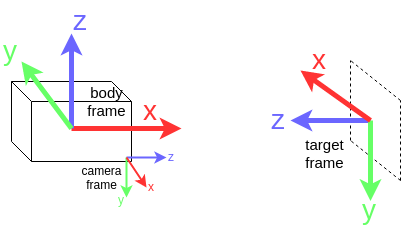

The diagram above was exported from draw.io. Its source (the exported page's mxGraphModel, read from the mxfile embedded in the PNG):
<mxGraphModel dx="733" dy="414" grid="1" gridSize="10" guides="1" tooltips="1" connect="1" arrows="1" fold="1" page="1" pageScale="1" pageWidth="850" pageHeight="1100" background="#ffffff" math="0" shadow="0">
  <root>
    <mxCell id="0" />
    <mxCell id="1" parent="0" />
    <mxCell id="55dfff28c0cc084a-44" value="" style="shape=cube;whiteSpace=wrap;html=1;fontSize=28;fillColor=none;" vertex="1" parent="1">
      <mxGeometry x="230" y="281" width="120" height="80" as="geometry" />
    </mxCell>
    <mxCell id="55dfff28c0cc084a-2" value="" style="endArrow=none;html=1;strokeWidth=1;fontSize=28;strokeColor=#000000;endFill=0;dashed=1;" edge="1" parent="1">
      <mxGeometry width="50" height="50" relative="1" as="geometry">
        <mxPoint x="569" y="340" as="sourcePoint" />
        <mxPoint x="569" y="260" as="targetPoint" />
      </mxGeometry>
    </mxCell>
    <mxCell id="55dfff28c0cc084a-3" value="" style="endArrow=none;html=1;strokeWidth=1;fontSize=28;strokeColor=#000000;endFill=0;dashed=1;" edge="1" parent="1">
      <mxGeometry x="619" y="300" width="50" height="50" as="geometry">
        <mxPoint x="619" y="380" as="sourcePoint" />
        <mxPoint x="619" y="300" as="targetPoint" />
      </mxGeometry>
    </mxCell>
    <mxCell id="55dfff28c0cc084a-4" value="" style="endArrow=none;html=1;strokeWidth=1;fontSize=28;strokeColor=#000000;endFill=0;dashed=1;" edge="1" parent="1">
      <mxGeometry x="589" y="280" width="50" height="50" as="geometry">
        <mxPoint x="619" y="300" as="sourcePoint" />
        <mxPoint x="569" y="260" as="targetPoint" />
      </mxGeometry>
    </mxCell>
    <mxCell id="55dfff28c0cc084a-5" value="" style="endArrow=none;html=1;strokeWidth=1;fontSize=28;strokeColor=#000000;endFill=0;dashed=1;" edge="1" parent="1">
      <mxGeometry x="589" y="360" width="50" height="50" as="geometry">
        <mxPoint x="619" y="380" as="sourcePoint" />
        <mxPoint x="569" y="340" as="targetPoint" />
      </mxGeometry>
    </mxCell>
    <mxCell id="55dfff28c0cc084a-7" value="" style="endArrow=classic;html=1;strokeWidth=5;fontSize=28;strokeColor=#6B66FF;endFill=1;" edge="1" parent="1">
      <mxGeometry x="589" y="240" width="50" height="50" as="geometry">
        <mxPoint x="589" y="320" as="sourcePoint" />
        <mxPoint x="509" y="320" as="targetPoint" />
      </mxGeometry>
    </mxCell>
    <mxCell id="55dfff28c0cc084a-9" value="" style="endArrow=classic;html=1;strokeWidth=5;fontSize=28;strokeColor=#66FF66;endFill=1;" edge="1" parent="1">
      <mxGeometry x="589" y="240" width="50" height="50" as="geometry">
        <mxPoint x="589" y="320" as="sourcePoint" />
        <mxPoint x="589" y="400.4761904761905" as="targetPoint" />
      </mxGeometry>
    </mxCell>
    <mxCell id="55dfff28c0cc084a-10" value="" style="endArrow=classic;html=1;strokeWidth=5;fontSize=28;strokeColor=#FF3333;endFill=1;" edge="1" parent="1">
      <mxGeometry x="559" y="300" width="50" height="50" as="geometry">
        <mxPoint x="589" y="320" as="sourcePoint" />
        <mxPoint x="519" y="270" as="targetPoint" />
      </mxGeometry>
    </mxCell>
    <mxCell id="55dfff28c0cc084a-11" value="x" style="text;html=1;resizable=0;points=[];autosize=1;align=left;verticalAlign=top;spacingTop=-4;fontSize=28;fontColor=#FF3333;" vertex="1" parent="1">
      <mxGeometry x="529" y="240" width="30" height="40" as="geometry" />
    </mxCell>
    <mxCell id="55dfff28c0cc084a-12" value="y" style="text;html=1;resizable=0;points=[];autosize=1;align=left;verticalAlign=top;spacingTop=-4;fontSize=28;strokeColor=none;fontColor=#66FF66;" vertex="1" parent="1">
      <mxGeometry x="579" y="390" width="30" height="40" as="geometry" />
    </mxCell>
    <mxCell id="55dfff28c0cc084a-13" value="z" style="text;html=1;resizable=0;points=[];autosize=1;align=left;verticalAlign=top;spacingTop=-4;fontSize=28;fontColor=#6B66FF;" vertex="1" parent="1">
      <mxGeometry x="488" y="300" width="30" height="40" as="geometry" />
    </mxCell>
    <mxCell id="55dfff28c0cc084a-38" value="" style="endArrow=classic;html=1;strokeWidth=5;fontSize=28;strokeColor=#FF3333;endFill=1;" edge="1" parent="1">
      <mxGeometry x="290" y="248" width="50" height="50" as="geometry">
        <mxPoint x="290" y="328" as="sourcePoint" />
        <mxPoint x="400" y="328" as="targetPoint" />
      </mxGeometry>
    </mxCell>
    <mxCell id="55dfff28c0cc084a-39" value="" style="endArrow=classic;html=1;strokeWidth=5;fontSize=28;strokeColor=#6B66FF;endFill=1;" edge="1" parent="1">
      <mxGeometry x="290" y="248" width="50" height="50" as="geometry">
        <mxPoint x="290" y="328" as="sourcePoint" />
        <mxPoint x="290" y="233" as="targetPoint" />
      </mxGeometry>
    </mxCell>
    <mxCell id="55dfff28c0cc084a-40" value="" style="endArrow=classic;html=1;strokeWidth=5;fontSize=28;strokeColor=#66FF66;endFill=1;fontColor=#66FF66;" edge="1" parent="1">
      <mxGeometry x="260" y="308" width="50" height="50" as="geometry">
        <mxPoint x="290" y="328" as="sourcePoint" />
        <mxPoint x="240" y="261" as="targetPoint" />
      </mxGeometry>
    </mxCell>
    <mxCell id="55dfff28c0cc084a-42" value="y" style="text;html=1;resizable=0;points=[];autosize=1;align=left;verticalAlign=top;spacingTop=-4;fontSize=28;fontColor=#66FF66;" vertex="1" parent="1">
      <mxGeometry x="220" y="231" width="30" height="40" as="geometry" />
    </mxCell>
    <mxCell id="55dfff28c0cc084a-43" value="z" style="text;html=1;resizable=0;points=[];autosize=1;align=left;verticalAlign=top;spacingTop=-4;fontSize=28;fontColor=#6B66FF;" vertex="1" parent="1">
      <mxGeometry x="290" y="201" width="30" height="40" as="geometry" />
    </mxCell>
    <mxCell id="55dfff28c0cc084a-49" value="x" style="text;html=1;resizable=0;points=[];autosize=1;align=left;verticalAlign=top;spacingTop=-4;fontSize=28;fontColor=#FF3333;" vertex="1" parent="1">
      <mxGeometry x="360" y="291" width="30" height="40" as="geometry" />
    </mxCell>
    <mxCell id="55dfff28c0cc084a-50" value="&lt;font color=&quot;#000000&quot; style=&quot;font-size: 15px&quot;&gt;body&lt;/font&gt;&lt;div&gt;&lt;font color=&quot;#000000&quot; style=&quot;font-size: 15px&quot;&gt;frame&lt;/font&gt;&lt;/div&gt;" style="text;html=1;strokeColor=none;fillColor=none;align=center;verticalAlign=middle;whiteSpace=wrap;overflow=hidden;fontSize=15;fontColor=#66FF66;" vertex="1" parent="1">
      <mxGeometry x="285" y="281" width="80" height="40" as="geometry" />
    </mxCell>
    <mxCell id="55dfff28c0cc084a-51" value="&lt;font color=&quot;#000000&quot; style=&quot;font-size: 15px&quot;&gt;target frame&lt;/font&gt;" style="text;html=1;strokeColor=none;fillColor=none;align=center;verticalAlign=middle;whiteSpace=wrap;overflow=hidden;fontSize=15;fontColor=#66FF66;" vertex="1" parent="1">
      <mxGeometry x="503" y="330" width="81" height="45" as="geometry" />
    </mxCell>
    <mxCell id="40ddb4e2eeaffbf2-10" value="" style="group" vertex="1" connectable="0" parent="1">
      <mxGeometry x="335" y="347" width="70" height="83" as="geometry" />
    </mxCell>
    <mxCell id="40ddb4e2eeaffbf2-1" value="" style="endArrow=classic;html=1;strokeWidth=2;fontSize=28;strokeColor=#6B66FF;endFill=1;" edge="1" parent="40ddb4e2eeaffbf2-10">
      <mxGeometry x="20" y="-55" width="50" height="50" as="geometry">
        <mxPoint x="10" y="10" as="sourcePoint" />
        <mxPoint x="50" y="10" as="targetPoint" />
      </mxGeometry>
    </mxCell>
    <mxCell id="40ddb4e2eeaffbf2-2" value="" style="endArrow=classic;html=1;strokeWidth=2;fontSize=28;strokeColor=#66FF66;endFill=1;" edge="1" parent="40ddb4e2eeaffbf2-10">
      <mxGeometry x="20" y="-55" width="50" height="50" as="geometry">
        <mxPoint x="10" y="10" as="sourcePoint" />
        <mxPoint x="10" y="50" as="targetPoint" />
      </mxGeometry>
    </mxCell>
    <mxCell id="40ddb4e2eeaffbf2-3" value="" style="endArrow=classic;html=1;strokeWidth=2;fontSize=28;strokeColor=#FF3333;endFill=1;fontColor=#66FF66;" edge="1" parent="40ddb4e2eeaffbf2-10">
      <mxGeometry x="-20" y="-10" width="50" height="50" as="geometry">
        <mxPoint x="9.999999999999886" y="10" as="sourcePoint" />
        <mxPoint x="30" y="40" as="targetPoint" />
      </mxGeometry>
    </mxCell>
    <mxCell id="40ddb4e2eeaffbf2-5" value="z" style="text;html=1;resizable=0;points=[];autosize=1;align=left;verticalAlign=top;spacingTop=-4;fontSize=12;fontColor=#6B66FF;" vertex="1" parent="40ddb4e2eeaffbf2-10">
      <mxGeometry x="50" width="20" height="20" as="geometry" />
    </mxCell>
    <mxCell id="40ddb4e2eeaffbf2-8" value="&lt;font style=&quot;font-size: 12px&quot;&gt;x&lt;/font&gt;" style="text;html=1;resizable=0;points=[];autosize=1;align=left;verticalAlign=top;spacingTop=-4;fontSize=12;fontColor=#FF3333;" vertex="1" parent="40ddb4e2eeaffbf2-10">
      <mxGeometry x="30" y="30" width="20" height="20" as="geometry" />
    </mxCell>
    <mxCell id="40ddb4e2eeaffbf2-9" value="y" style="text;html=1;resizable=0;points=[];autosize=1;align=left;verticalAlign=top;spacingTop=-4;fontSize=12;fontColor=#66FF66;" vertex="1" parent="40ddb4e2eeaffbf2-10">
      <mxGeometry y="43" width="30" height="40" as="geometry" />
    </mxCell>
    <mxCell id="40ddb4e2eeaffbf2-11" value="&lt;font color=&quot;#000000&quot; style=&quot;font-size: 12px&quot;&gt;camera&lt;/font&gt;&lt;div&gt;&lt;font color=&quot;#000000&quot; style=&quot;font-size: 12px&quot;&gt;frame&lt;/font&gt;&lt;/div&gt;" style="text;html=1;strokeColor=none;fillColor=none;align=center;verticalAlign=middle;whiteSpace=wrap;overflow=hidden;fontSize=12;fontColor=#66FF66;" vertex="1" parent="1">
      <mxGeometry x="280" y="357" width="80" height="40" as="geometry" />
    </mxCell>
  </root>
</mxGraphModel>